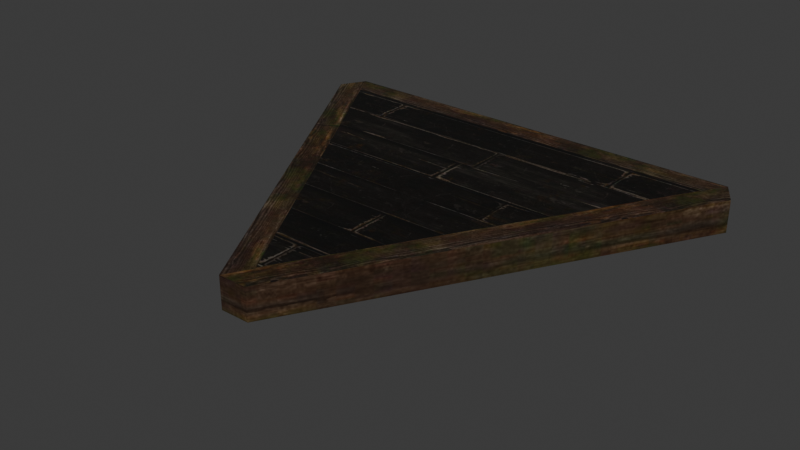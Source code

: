 # Source: DA_T1_Floor_Large_Triangle.blend  (saved by Blender 5.0.118; exported with 4.5.12 LTS)
import bpy
from mathutils import Matrix  # noqa: F401  (used for matrix-valued properties, if any)

bpy.ops.wm.read_factory_settings(use_empty=True)
scene = bpy.context.scene
scene.name = 'Scene'

# ---- collections
col_collection = bpy.data.collections.new('Collection'); scene.collection.children.link(col_collection)

# ---- images (referenced by path relative to the original .blend; pixels are not part of the script)
import os
ASSET_DIR = os.environ.get("B2B_ASSET_DIR", "")  # directory of the original .blend (textures are referenced by path, not embedded)
HERE = os.path.dirname(os.path.abspath(__file__))  # packed textures are extracted next to this script under _unpacked/

def load_image(name, relpath, width, height, colorspace="sRGB"):
    """Load a texture the original file referenced (path relative to the .blend, or extracted next to this script)."""
    p = next((c for c in (os.path.join(HERE, relpath), os.path.join(ASSET_DIR, relpath)) if relpath and os.path.exists(c)), "")
    if p:
        img = bpy.data.images.load(p, check_existing=True)
        img.name = name
    else:  # same state as the original file: an image datablock whose file is absent (Cycles renders it pink)
        img = bpy.data.images.new(name, width, height)
        img.source = "FILE"
        img.filepath = "//" + (relpath or name)
    img.colorspace_settings.name = colorspace
    return img
img_t_tier1_floor_bcc_array_0_jpg = load_image('T_Tier1_Floor_BCC_Array_0.jpg', '_unpacked/T_Tier1_Floor_BCC_Array_0.0efc828f.jpg', 1024, 1024, 'sRGB')
img_t_tier1_trim_bcc_array_0_jpg = load_image('T_Tier1_Trim_BCC_Array_0.jpg', '_unpacked/T_Tier1_Trim_BCC_Array_0.1f2972ea.jpg', 1024, 1024, 'sRGB')

# ---- materials (node trees are filled in below, after node groups)
mat_mi_modular_set_tier1_floor = bpy.data.materials.new('MI_Modular_Set_Tier1_Floor')
mat_mi_modular_set_tier_trim = bpy.data.materials.new('MI_Modular_Set_Tier_Trim')

# ---- material node trees
mat_mi_modular_set_tier1_floor.use_nodes = True; mat_mi_modular_set_tier1_floor.node_tree.nodes.clear()
_N = mat_mi_modular_set_tier1_floor.node_tree.nodes; _L = mat_mi_modular_set_tier1_floor.node_tree.links
n0 = _N.new('ShaderNodeOutputMaterial'); n0.name = 'Material Output'; n0.location = (400, 0)
n1 = _N.new('ShaderNodeBsdfPrincipled'); n1.name = 'Principled BSDF'; n1.location = (100, 0)
n2 = _N.new('ShaderNodeTexImage'); n2.name = 'Image Texture'; n2.location = (-600, 400)
n2.image = img_t_tier1_floor_bcc_array_0_jpg
_L.new(n1.outputs[0], n0.inputs[0])
_L.new(n2.outputs[0], n1.inputs[0])
n0.is_active_output = True
mat_mi_modular_set_tier_trim.use_nodes = True; mat_mi_modular_set_tier_trim.node_tree.nodes.clear()
_N = mat_mi_modular_set_tier_trim.node_tree.nodes; _L = mat_mi_modular_set_tier_trim.node_tree.links
n0 = _N.new('ShaderNodeOutputMaterial'); n0.name = 'Material Output'; n0.location = (400, 0)
n1 = _N.new('ShaderNodeBsdfPrincipled'); n1.name = 'Principled BSDF'; n1.location = (100, 0)
n2 = _N.new('ShaderNodeTexImage'); n2.name = 'Image Texture'; n2.location = (-600, 400)
n2.image = img_t_tier1_trim_bcc_array_0_jpg
_L.new(n1.outputs[0], n0.inputs[0])
_L.new(n2.outputs[0], n1.inputs[0])
n0.is_active_output = True

# ---- world
world_world = bpy.data.worlds.new('World'); scene.world = world_world
world_world.use_nodes = True; world_world.node_tree.nodes.clear()
_N = world_world.node_tree.nodes; _L = world_world.node_tree.links
n0 = _N.new('ShaderNodeOutputWorld'); n0.name = 'World Output'; n0.location = (200, 100)
n1 = _N.new('ShaderNodeBackground'); n1.name = 'Background'; n1.location = (-200, 100)
n1.inputs[0].default_value = (0.05088, 0.05088, 0.05088, 1.0)
_L.new(n1.outputs[0], n0.inputs[0])
n0.is_active_output = True
world_world.color = (0.05088, 0.05088, 0.05088)
world_world.sun_shadow_jitter_overblur = 0.0

# ---- meshes
me_da_t1_floor_large_triangle = bpy.data.meshes.new('DA_T1_Floor_Large_Triangle')
me_da_t1_floor_large_triangle.from_pydata([(1.5, 0.849, -0.002279), (-1.5, 0.849, -0.002279), (1.313e-15, -1.749, -0.002279), (1.5, 0.849, -0.2436), (1.313e-15, -1.749, -0.2436), (-1.5, 0.849, -0.2436), (1.5, 0.849, -0.2436), (-1.5, 0.849, -0.2436), (-1.5, 0.849, -0.002279), (1.5, 0.849, -0.002279), (1.313e-15, -1.749, -0.002279), (-1.5, 0.849, -0.2436), (1.313e-15, -1.749, -0.2436), (-1.5, 0.849, -0.002279), (1.5, 0.849, -0.002279), (1.313e-15, -1.749, -0.002279), (1.313e-15, -1.749, -0.2436), (1.5, 0.849, -0.2436), (-1.5, 0.8493, -0.003472), (1.5, 0.8493, -0.0062), (1.608, 1.037, -0.008929), (-1.608, 1.037, -0.0062), (-1.608, 1.037, -0.2436), (1.608, 1.037, -0.2436), (-1.5, 0.8493, -0.2436), (1.5, 0.8493, -0.2436), (1.313e-15, -1.749, -0.008928), (1.5, 0.8493, -0.2436), (1.313e-15, -1.749, -0.2436), (1.5, 0.8493, -0.0062), (0.108, -1.937, -0.008929), (1.716, 0.8493, -0.2436), (1.716, 0.8493, -0.0062), (0.108, -1.937, -0.2436), (1.5, 0.8493, -0.0062), (-1.5, 0.8493, -0.003472), (-1.5, 0.8493, -0.2436), (1.5, 0.8493, -0.2436), (-1.608, 1.037, -0.2436), (1.608, 1.037, -0.008929), (1.608, 1.037, -0.2436), (-1.608, 1.037, -0.0062), (-1.716, 0.8493, -0.2436), (-1.608, 1.037, -0.0062), (-1.608, 1.037, -0.2436), (-1.716, 0.8493, -0.0062), (1.716, 0.8493, -0.0062), (1.716, 0.8493, -0.2436), (1.608, 1.037, -0.008929), (1.608, 1.037, -0.2436), (1.313e-15, -1.749, -0.008928), (-1.5, 0.8493, -0.2436), (-1.5, 0.8493, -0.003472), (1.313e-15, -1.749, -0.2436), (-0.108, -1.937, -0.008929), (-1.716, 0.8493, -0.2436), (-0.108, -1.937, -0.2436), (-1.716, 0.8493, -0.0062), (0.108, -1.937, -0.008929), (-0.108, -1.937, -0.008929), (-0.108, -1.937, -0.2436), (0.108, -1.937, -0.2436), (5.859e-07, -1.371, -0.4739), (5.859e-07, -1.073, -0.2311), (5.859e-07, -1.371, -0.2311), (5.859e-07, -1.073, -0.4739), (5.859e-07, -1.371, -0.2311), (-0.9295, 0.5366, -0.2311), (-1.187, 0.6855, -0.2311), (5.859e-07, -1.073, -0.2311), (5.859e-07, -1.073, -0.4739), (-0.9295, 0.5366, -0.2311), (5.859e-07, -1.073, -0.2311), (-0.9295, 0.5366, -0.4739), (5.859e-07, -1.371, -0.4739), (-1.187, 0.6855, -0.2311), (-1.187, 0.6855, -0.4739), (5.859e-07, -1.371, -0.2311), (5.859e-07, -1.371, -0.4739), (-1.187, 0.6855, -0.4739), (-0.9295, 0.5366, -0.4739), (5.859e-07, -1.073, -0.4739), (-0.9295, 0.5366, -0.4739), (-1.187, 0.6855, -0.2311), (-0.9295, 0.5366, -0.2311), (-1.187, 0.6855, -0.4739), (1.191, 0.6876, -0.4739), (0.9303, 0.5371, -0.2311), (1.191, 0.6876, -0.2311), (0.9303, 0.5371, -0.4739), (0.9303, 0.5371, -0.2311), (-0.9303, 0.5371, -0.2311), (-0.9303, 0.5371, -0.4739), (0.9303, 0.5371, -0.4739), (1.19, 0.6872, -0.2311), (0.0, -1.374, -0.2311), (0.0, -1.374, -0.4739), (1.19, 0.6872, -0.4739), (0.0, -1.374, -0.2311), (1.19, 0.6872, -0.2311), (0.9324, 0.5383, -0.2311), (0.0, -1.077, -0.2311), (0.0, -1.374, -0.4739), (0.9324, 0.5383, -0.4739), (1.19, 0.6872, -0.4739), (0.0, -1.077, -0.4739), (0.9324, 0.5383, -0.4739), (0.0, -1.077, -0.4739), (0.0, -1.077, -0.2311), (0.9324, 0.5383, -0.2311), (0.9324, 0.5383, -0.4739), (1.19, 0.6872, -0.2311), (1.19, 0.6872, -0.4739), (0.9324, 0.5383, -0.2311), (-1.5, 0.8493, -0.003472), (-1.608, 1.037, -0.0062), (-1.716, 0.8493, -0.0062), (1.313e-15, -1.749, -0.008928), (-0.108, -1.937, -0.008929), (1.608, 1.037, -0.008929), (1.5, 0.8493, -0.0062), (1.716, 0.8493, -0.0062), (1.313e-15, -1.749, -0.008928), (0.108, -1.937, -0.008929), (-0.108, -1.937, -0.008929), (0.108, -1.937, -0.2436), (-0.108, -1.937, -0.2436), (1.313e-15, -1.749, -0.2436), (1.716, 0.8493, -0.2436), (1.5, 0.8493, -0.2436), (1.608, 1.037, -0.2436), (-1.5, 0.8493, -0.2436), (-1.716, 0.8493, -0.2436), (-1.608, 1.037, -0.2436), (1.313e-15, -1.749, -0.2436), (-0.108, -1.937, -0.2436), (1.195, 0.6876, -0.4739), (1.191, 0.6876, -0.2311), (1.195, 0.6876, -0.2311), (1.191, 0.6876, -0.4739), (-1.187, 0.6876, -0.2311), (-1.187, 0.6876, -0.4739), (-0.9303, 0.5371, -0.2311), (-1.187, 0.6876, -0.2311), (-1.187, 0.6855, -0.2311), (0.9303, 0.5371, -0.2311), (1.191, 0.6876, -0.2311), (-1.187, 0.6876, -0.4739), (-0.9303, 0.5371, -0.4739), (-1.187, 0.6855, -0.4739), (0.9303, 0.5371, -0.4739), (1.191, 0.6876, -0.4739)], [], [(0, 1, 2), (3, 4, 5), (6, 7, 8), (6, 8, 9), (10, 11, 12), (11, 10, 13), (14, 15, 16), (16, 17, 14), (18, 19, 20), (18, 20, 21), (22, 23, 24), (24, 23, 25), (26, 27, 28), (27, 26, 29), (30, 31, 32), (31, 30, 33), (34, 35, 36), (34, 36, 37), (38, 39, 40), (39, 38, 41), (42, 43, 44), (43, 42, 45), (46, 47, 48), (47, 49, 48), (50, 51, 52), (51, 50, 53), (54, 55, 56), (55, 54, 57), (58, 59, 60), (58, 60, 61), (62, 63, 64), (63, 62, 65), (66, 67, 68), (67, 66, 69), (70, 71, 72), (71, 70, 73), (74, 75, 76), (75, 74, 77), (78, 79, 80), (78, 80, 81), (82, 83, 84), (83, 82, 85), (86, 87, 88), (87, 86, 89), (90, 91, 92), (90, 92, 93), (94, 95, 96), (96, 97, 94), (98, 99, 100), (98, 100, 101), (102, 103, 104), (103, 102, 105), (106, 107, 108), (108, 109, 106), (110, 111, 112), (111, 110, 113), (114, 115, 116), (116, 117, 114), (117, 116, 118), (119, 120, 121), (122, 121, 120), (121, 122, 123), (123, 122, 124), (125, 126, 127), (128, 125, 127), (128, 127, 129), (130, 128, 129), (131, 132, 133), (134, 132, 131), (132, 134, 135), (136, 137, 138), (139, 137, 136), (139, 140, 137), (139, 141, 140), (142, 143, 144), (145, 143, 142), (143, 145, 146), (147, 148, 149), (148, 147, 150), (147, 151, 150)])
me_da_t1_floor_large_triangle.polygons.foreach_set('use_smooth', [True] * 80)
me_da_t1_floor_large_triangle.polygons.foreach_set('material_index', [0, 0, 1, 1, 1, 1, 1, 1, 1, 1, 1, 1, 1, 1, 1, 1, 1, 1, 1, 1, 1, 1, 1, 1, 1, 1, 1, 1, 1, 1, 1, 1, 1, 1, 1, 1, 1, 1, 1, 1, 1, 1, 1, 1, 1, 1, 1, 1, 1, 1, 1, 1, 1, 1, 1, 1, 1, 1, 1, 1, 1, 1, 1, 1, 1, 1, 1, 1, 1, 1, 1, 1, 1, 1, 1, 1, 1, 1, 1, 1])
_uv = me_da_t1_floor_large_triangle.uv_layers.new(name='UV0')
_uv.uv.foreach_set('vector', [0.8911, 0.923, 0.1097, 0.923, 0.5, 0.2373, 0.1097, 0.923, 0.5, 0.2373, 0.8911, 0.923, 0.9023, 1.316, 0.9023, 0.6975, 0.9561, 0.6975, 0.9023, 1.316, 0.9561, 0.6975, 0.9561, 1.316, 0.9561, 0.07861, 0.9023, 0.6975, 0.9023, 0.07861, 0.9023, 0.6975, 0.9561, 0.07861, 0.9561, 0.6975, 0.9561, -0.541, 0.9561, 0.07861, 0.9023, 0.07861, 0.9023, 0.07861, 0.9023, -0.541, 0.9561, -0.541, 0.98, 0.2295, 0.98, 0.8915, 0.939, 0.9155, 0.98, 0.2295, 0.939, 0.9155, 0.939, 0.2056, 0.98, 0.2056, 0.98, 0.9155, 0.939, 0.2295, 0.939, 0.2295, 0.98, 0.9155, 0.939, 0.8917, 0.8755, -0.09473, 0.8379, 0.3076, 0.8379, -0.09473, 0.8379, 0.3076, 0.8755, -0.09473, 0.8745, 0.3076, 0.8755, 0.571, 0.8379, 0.1396, 0.8755, 0.1396, 0.8379, 0.1396, 0.8755, 0.571, 0.8379, 0.571, 0.8745, 0.3076, 0.8755, 0.7723, 0.8379, 0.7723, 0.8745, 0.3076, 0.8379, 0.7723, 0.8379, 0.3076, 0.8379, -0.3877, 0.8755, 0.1104, 0.8379, 0.1104, 0.8755, 0.1104, 0.8379, -0.3877, 0.8755, -0.3877, 0.8379, 1.036, 0.8755, 1.065, 0.8379, 1.065, 0.8755, 1.065, 0.8379, 1.036, 0.8755, 1.036, 0.8755, 0.1396, 0.8379, 0.1396, 0.8755, 0.1104, 0.8379, 0.1396, 0.8379, 0.1104, 0.8755, 0.1104, 0.8755, -0.09473, 0.8379, 0.3076, 0.8755, 0.3076, 0.8379, 0.3076, 0.8755, -0.09473, 0.8379, -0.09473, 0.8755, 0.6045, 0.8379, 1.036, 0.8379, 0.6045, 0.8379, 1.036, 0.8755, 0.6045, 0.8755, 1.036, 0.8755, 0.571, 0.8755, 0.6045, 0.8379, 0.6045, 0.8755, 0.571, 0.8379, 0.6045, 0.8379, 0.571, 0.244, 0.8365, 0.4824, 0.9005, 0.3079, 0.9789, 0.4824, 0.9005, 0.244, 0.8365, 0.4187, 0.7582, 0.751, 0.9358, 0.6812, 0.1089, 0.751, 0.008301, 0.6812, 0.1089, 0.751, 0.9358, 0.6812, 0.8351, 0.5674, 0.8351, 0.6812, 0.1089, 0.6812, 0.8351, 0.6812, 0.1089, 0.5674, 0.8351, 0.5674, 0.1089, 0.8647, 0.9358, 0.751, 0.008301, 0.8647, 0.008301, 0.751, 0.008301, 0.8647, 0.9358, 0.751, 0.9358, 0.8647, 0.9358, 0.8647, 0.008301, 0.9341, 0.1089, 0.8647, 0.9358, 0.9341, 0.1089, 0.9341, 0.8351, 0.244, 0.8365, 0.4824, 0.9005, 0.3079, 0.9789, 0.4824, 0.9005, 0.244, 0.8365, 0.4187, 0.7582, 0.2949, 0.7582, 0.4316, 0.9788, 0.2949, 0.9788, 0.4316, 0.9788, 0.2949, 0.7582, 0.4316, 0.7582, 0.6802, 0.1099, 0.6802, 0.8368, 0.5669, 0.8368, 0.6802, 0.1099, 0.5669, 0.8368, 0.5669, 0.1099, 0.8647, 0.006836, 0.8647, 0.937, 0.751, 0.937, 0.751, 0.937, 0.751, 0.007324, 0.8647, 0.006836, 0.8647, 0.937, 0.8647, 0.006836, 0.9341, 0.1079, 0.8647, 0.937, 0.9341, 0.1079, 0.9341, 0.8362, 0.751, 0.937, 0.6812, 0.1079, 0.751, 0.007324, 0.6812, 0.1079, 0.751, 0.937, 0.6812, 0.8362, 0.6812, 0.1079, 0.6812, 0.8362, 0.5674, 0.8362, 0.5674, 0.8362, 0.5674, 0.1079, 0.6812, 0.1079, 0.4116, 0.9821, 0.3149, 0.755, 0.4648, 0.7982, 0.3149, 0.755, 0.4116, 0.9821, 0.2617, 0.9388, 0.9365, -0.1719, 0.9365, -0.2197, 0.9775, -0.1953, 0.9775, -0.1953, 0.9365, 0.4902, 0.9365, -0.1719, 0.9365, 0.4902, 0.9775, -0.1953, 0.9775, 0.5144, 0.9429, 0.7787, 0.9429, 0.731, 0.9844, 0.7548, 0.9429, 0.06885, 0.9844, 0.7548, 0.9429, 0.731, 0.9844, 0.7548, 0.9429, 0.06885, 0.9844, 0.04492, 0.9844, 0.04492, 0.9429, 0.06885, 0.9434, 0.021, 0.9844, 0.7668, 0.9434, 0.7906, 0.9429, 0.7427, 0.9844, 0.05664, 0.9844, 0.7668, 0.9429, 0.7427, 0.9844, 0.05664, 0.9429, 0.7427, 0.9429, 0.08057, 0.9429, 0.03271, 0.9844, 0.05664, 0.9429, 0.08057, 0.9365, 0.4668, 0.9775, 0.4907, 0.9365, 0.5144, 0.9365, -0.1953, 0.9775, 0.4907, 0.9365, 0.4668, 0.9775, 0.4907, 0.9365, -0.1953, 0.9775, -0.2197, 0.8647, 0.006836, 0.751, 0.008301, 0.751, 0.006836, 0.8647, 0.008301, 0.751, 0.008301, 0.8647, 0.006836, 0.8647, 0.008301, 0.751, 0.9373, 0.751, 0.008301, 0.8647, 0.008301, 0.8647, 0.9373, 0.751, 0.9373, 0.6802, 0.8368, 0.751, 0.9373, 0.75, 0.9373, 0.6802, 0.1099, 0.751, 0.9373, 0.6802, 0.8368, 0.751, 0.9373, 0.6802, 0.1099, 0.751, 0.008301, 0.8647, 0.9373, 0.9351, 0.8368, 0.8657, 0.9373, 0.9351, 0.8368, 0.8647, 0.9373, 0.9351, 0.1099, 0.8647, 0.9373, 0.8647, 0.008301, 0.9351, 0.1099])
me_da_t1_floor_large_triangle.materials.append(mat_mi_modular_set_tier1_floor)
me_da_t1_floor_large_triangle.materials.append(mat_mi_modular_set_tier_trim)
me_da_t1_floor_large_triangle.update()
me_da_t1_floor_large_triangle.normals_split_custom_set([tuple(v) for v in zip(*[iter([0.003932, -0.003932, 1.0, 0.003932, -0.003932, 1.0, 0.003932, -0.003932, 1.0, 0.003966, -0.003966, -1.0, 0.003966, -0.003966, -1.0, 0.003966, -0.003966, -1.0, 0.003966, 1.0, 0.003966, 0.003966, 1.0, 0.003966, 0.003966, 1.0, 0.003966, 0.003966, 1.0, 0.003966, 0.003966, 1.0, 0.003966, 0.003966, 1.0, 0.003966, -0.8616, -0.5075, 0.003926, -0.8616, -0.5075, 0.003926, -0.8616, -0.5075, 0.003927, -0.8616, -0.5075, 0.003926, -0.8616, -0.5075, 0.003926, -0.8616, -0.5075, 0.003927, 0.8636, -0.5041, 0.003901, 0.8636, -0.5041, 0.003901, 0.8636, -0.5041, 0.003901, 0.8636, -0.5041, 0.003901, 0.8636, -0.5041, 0.003901, 0.8636, -0.5041, 0.003901, 0.003922, 0.003924, 1.0, 0.003922, 0.003922, 1.0, 0.003906, 0.01178, 0.9999, 0.003922, 0.003924, 1.0, 0.003906, 0.01178, 0.9999, 0.003931, 0.01175, 0.9999, 0.003966, -0.003967, -1.0, 0.003967, -0.003967, -1.0, 0.003967, -0.003967, -1.0, 0.003967, -0.003967, -1.0, 0.003967, -0.003967, -1.0, 0.003966, -0.003967, -1.0, -0.8651, 0.5016, 0.00393, -0.8651, 0.5016, 0.00393, -0.8651, 0.5016, 0.00393, -0.8651, 0.5016, 0.00393, -0.8651, 0.5016, 0.00393, -0.8651, 0.5016, 0.00393, 0.867, -0.4982, 0.003932, 0.867, -0.4982, 0.003932, 0.867, -0.4982, 0.003932, 0.867, -0.4982, 0.003932, 0.867, -0.4982, 0.003932, 0.867, -0.4982, 0.003932, 0.003932, -1.0, 0.003932, 0.003932, -1.0, 0.003932, 0.003932, -1.0, 0.003932, 0.003932, -1.0, 0.003932, 0.003932, -1.0, 0.003932, 0.003932, -1.0, 0.003932, 0.003966, 1.0, 0.003966, 0.003966, 1.0, 0.003966, 0.003966, 1.0, 0.003966, 0.003966, 1.0, 0.003966, 0.003966, 1.0, 0.003966, 0.003966, 1.0, 0.003966, -0.8685, 0.4957, 0.003949, -0.8685, 0.4957, 0.003949, -0.8685, 0.4957, 0.003984, -0.8685, 0.4957, 0.003949, -0.8685, 0.4957, 0.003949, -0.8685, 0.4957, 0.003949, 0.8704, 0.4923, 0.00394, 0.8704, 0.4923, 0.003939, 0.8704, 0.4923, 0.003939, 0.8704, 0.4923, 0.003939, 0.8704, 0.4923, 0.00394, 0.8704, 0.4923, 0.003939, 0.867, 0.4982, 0.003916, 0.867, 0.4982, 0.003916, 0.867, 0.4982, 0.003916, 0.867, 0.4982, 0.003916, 0.867, 0.4982, 0.003916, 0.867, 0.4982, 0.003916, -0.8651, -0.5016, 0.003914, -0.8651, -0.5017, 0.003957, -0.8651, -0.5016, 0.003914, -0.8651, -0.5017, 0.003957, -0.8651, -0.5016, 0.003914, -0.8651, -0.5016, 0.003914, 0.003932, -1.0, 0.003932, 0.003932, -1.0, 0.003932, 0.003932, -1.0, 0.003932, 0.003932, -1.0, 0.003932, 0.003932, -1.0, 0.003932, 0.003932, -1.0, 0.003932, 1.0, -0.003932, 0.003932, 1.0, -0.003932, 0.003932, 1.0, -0.003932, 0.003932, 1.0, -0.003932, 0.003932, 1.0, -0.003932, 0.003932, 1.0, -0.003932, 0.003932, 0.003932, -0.003932, 1.0, 0.003932, -0.003932, 1.0, 0.003932, -0.003932, 1.0, 0.003932, -0.003932, 1.0, 0.003932, -0.003932, 1.0, 0.003932, -0.003932, 1.0, 0.867, 0.4982, 0.003921, 0.867, 0.4982, 0.003921, 0.867, 0.4982, 0.003921, 0.867, 0.4982, 0.003921, 0.867, 0.4982, 0.003921, 0.867, 0.4982, 0.003921, -0.8651, -0.5016, 0.003925, -0.8651, -0.5017, 0.003968, -0.8651, -0.5017, 0.003968, -0.8651, -0.5017, 0.003968, -0.8651, -0.5016, 0.003925, -0.8651, -0.5017, 0.003968, 0.003966, -0.003966, -1.0, 0.003966, -0.003966, -1.0, 0.003966, -0.003966, -1.0, 0.003966, -0.003966, -1.0, 0.003966, -0.003966, -1.0, 0.003966, -0.003966, -1.0, 0.5075, 0.8616, 0.003942, 0.5075, 0.8616, 0.003942, 0.5075, 0.8616, 0.003942, 0.5075, 0.8616, 0.003942, 0.5075, 0.8616, 0.003942, 0.5075, 0.8616, 0.003942, -0.5016, 0.8651, 0.003925, -0.5016, 0.8651, 0.003925, -0.5016, 0.8651, 0.003925, -0.5016, 0.8651, 0.003925, -0.5016, 0.8651, 0.003925, -0.5017, 0.8651, 0.003968, 0.003932, -1.0, 0.003932, 0.003932, -1.0, 0.003932, 0.003932, -1.0, 0.003932, 0.003932, -1.0, 0.003932, 0.003932, -1.0, 0.003932, 0.003932, -1.0, 0.003932, 0.867, -0.4982, 0.003921, 0.867, -0.4982, 0.003921, 0.867, -0.4982, 0.003921, 0.867, -0.4982, 0.003921, 0.867, -0.4982, 0.003921, 0.867, -0.4982, 0.003921, 0.003932, -0.003932, 1.0, 0.003932, -0.003932, 1.0, 0.003932, -0.003932, 1.0, 0.003932, -0.003932, 1.0, 0.003932, -0.003932, 1.0, 0.003932, -0.003932, 1.0, 0.003966, -0.003966, -1.0, 0.003966, -0.003966, -1.0, 0.003966, -0.003966, -1.0, 0.003966, -0.003966, -1.0, 0.003966, -0.003966, -1.0, 0.003966, -0.003967, -1.0, -0.8651, 0.5016, 0.003925, -0.8651, 0.5017, 0.003968, -0.8651, 0.5016, 0.003925, -0.8651, 0.5016, 0.003925, -0.8651, 0.5016, 0.003925, -0.8651, 0.5016, 0.003925, -0.5016, 0.8651, 0.003925, -0.5016, 0.8651, 0.003925, -0.5016, 0.8651, 0.003925, -0.5016, 0.8651, 0.003925, -0.5016, 0.8651, 0.003925, -0.5017, 0.8651, 0.003968, 0.003914, 0.003918, 1.0, 0.003932, 0.01177, 0.9999, -0.00393, -0.01175, 0.9999, -0.00393, -0.01175, 0.9999, 0.003921, -0.003921, 1.0, 0.003914, 0.003918, 1.0, 0.003921, -0.003921, 1.0, -0.00393, -0.01175, 0.9999, -0.003915, -0.01175, 0.9999, 0.003909, 0.01177, 0.9999, 0.003937, 0.003921, 1.0, 0.003923, -0.003923, 1.0, 0.003938, -0.003935, 1.0, 0.003923, -0.003923, 1.0, 0.003937, 0.003921, 1.0, 0.003923, -0.003923, 1.0, 0.003938, -0.003935, 1.0, 0.003931, -0.00393, 1.0, 0.003931, -0.00393, 1.0, 0.003938, -0.003935, 1.0, -0.003927, -0.01178, 0.9999, 0.003966, -0.003966, -1.0, 0.003966, -0.003966, -1.0, 0.003932, -0.003932, -1.0, 0.003932, -0.003933, -1.0, 0.003966, -0.003966, -1.0, 0.003932, -0.003932, -1.0, 0.003932, -0.003933, -1.0, 0.003932, -0.003932, -1.0, 0.003966, -0.003966, -1.0, 0.003967, -0.003967, -1.0, 0.003932, -0.003933, -1.0, 0.003966, -0.003966, -1.0, 0.003966, -0.003967, -1.0, 0.003932, -0.003933, -1.0, 0.003967, -0.003967, -1.0, 0.003966, -0.003966, -1.0, 0.003932, -0.003933, -1.0, 0.003966, -0.003967, -1.0, 0.003932, -0.003933, -1.0, 0.003966, -0.003966, -1.0, 0.003966, -0.003966, -1.0, 0.003966, 1.0, 0.003966, 0.003932, 1.0, 0.003932, 0.003966, 1.0, 0.003966, 0.003932, 1.0, 0.003932, 0.003932, 1.0, 0.003932, 0.003966, 1.0, 0.003966, 0.003932, 1.0, 0.003932, 0.003966, 1.0, 0.003966, 0.003932, 1.0, 0.003932, 0.003932, 1.0, 0.003932, 0.003966, 1.0, 0.003966, 0.003966, 1.0, 0.003966, 0.003932, -0.003932, 1.0, 0.003924, -0.003924, 1.0, 0.00392, -0.00392, 1.0, 0.003932, -0.003932, 1.0, 0.003924, -0.003924, 1.0, 0.003932, -0.003932, 1.0, 0.003924, -0.003924, 1.0, 0.003932, -0.003932, 1.0, 0.003932, -0.003932, 1.0, 0.003932, -0.003932, -1.0, 0.003966, -0.003966, -1.0, 0.003966, -0.003966, -1.0, 0.003966, -0.003966, -1.0, 0.003932, -0.003932, -1.0, 0.003966, -0.003966, -1.0, 0.003932, -0.003932, -1.0, 0.003966, -0.003966, -1.0, 0.003966, -0.003966, -1.0])] * 3)])

# ---- objects
ob_da_t1_floor_large_triangle = bpy.data.objects.new('DA_T1_Floor_Large_Triangle', me_da_t1_floor_large_triangle)

# ---- transforms, parenting, visibility, modifiers, constraints
ob_da_t1_floor_large_triangle.location = (0.0, 0.0, 0.0)

# ---- collection membership
col_collection.objects.link(ob_da_t1_floor_large_triangle)

# ---- scene / render settings (as saved in the file)
scene.frame_start = 1; scene.frame_end = 250; scene.frame_set(1)
scene.render.engine = 'BLENDER_EEVEE_NEXT'
scene.render.bake_bias = 0.0
scene.render.bake_samples = 0
scene.cycles.sampling_pattern = 'TABULATED_SOBOL'
scene.eevee.use_volume_custom_range = False
bpy.context.view_layer.update()

# ---- added for rendering (the .blend has no active camera and no usable light): camera, sun
cam_auto = bpy.data.cameras.new('AutoCamera')
cam_auto.lens = 50.0
cam_auto.sensor_width = 36.0
cam_auto.clip_end = 1000.0
ob_auto_camera = bpy.data.objects.new('AutoCamera', cam_auto)
scene.collection.objects.link(ob_auto_camera)
ob_auto_camera.location = (4.224, -5.51881, 3.14114)
ob_auto_camera.rotation_euler = (1.09748, -7.21219e-08, 0.694738)
scene.camera = ob_auto_camera
light_auto_sun = bpy.data.lights.new('AutoSun', 'SUN')
light_auto_sun.energy = 3.0
light_auto_sun.angle = 0.0523599
ob_auto_sun = bpy.data.objects.new('AutoSun', light_auto_sun)
scene.collection.objects.link(ob_auto_sun)
ob_auto_sun.rotation_euler = (0.872665, 0.174533, 0.523599)
bpy.context.view_layer.update()
